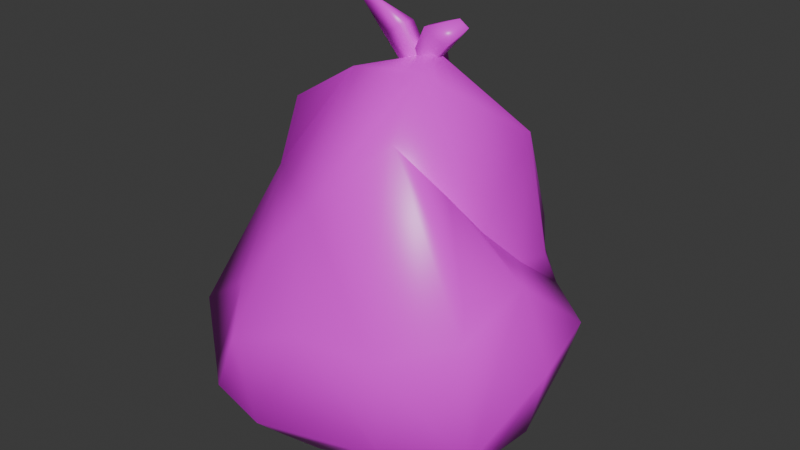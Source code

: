 # Source: trash_bag.blend  (saved by Blender 4.5.88; exported with 4.5.12 LTS)
import bpy
from mathutils import Matrix  # noqa: F401  (used for matrix-valued properties, if any)

bpy.ops.wm.read_factory_settings(use_empty=True)
scene = bpy.context.scene
scene.name = 'Scene'

# ---- collections
col_collection = bpy.data.collections.new('Collection'); scene.collection.children.link(col_collection)

# ---- images (referenced by path relative to the original .blend; pixels are not part of the script)
import os
ASSET_DIR = os.environ.get("B2B_ASSET_DIR", "")  # directory of the original .blend (textures are referenced by path, not embedded)
HERE = os.path.dirname(os.path.abspath(__file__))  # packed textures are extracted next to this script under _unpacked/

def load_image(name, relpath, width, height, colorspace="sRGB"):
    """Load a texture the original file referenced (path relative to the .blend, or extracted next to this script)."""
    p = next((c for c in (os.path.join(HERE, relpath), os.path.join(ASSET_DIR, relpath)) if relpath and os.path.exists(c)), "")
    if p:
        img = bpy.data.images.load(p, check_existing=True)
        img.name = name
    else:  # same state as the original file: an image datablock whose file is absent (Cycles renders it pink)
        img = bpy.data.images.new(name, width, height)
        img.source = "FILE"
        img.filepath = "//" + (relpath or name)
    img.colorspace_settings.name = colorspace
    return img
img_trash_bag_color = load_image('trash_bag_color', '', 1024, 1024, 'sRGB')

# ---- materials (node trees are filled in below, after node groups)
mat_trashbag = bpy.data.materials.new('TrashBag')

# ---- material node trees
mat_trashbag.use_nodes = True; mat_trashbag.node_tree.nodes.clear()
_N = mat_trashbag.node_tree.nodes; _L = mat_trashbag.node_tree.links
n0 = _N.new('ShaderNodeBsdfPrincipled'); n0.name = 'Principled BSDF'; n0.location = (-200, 100)
n0.inputs[2].default_value = 0.3582
n1 = _N.new('ShaderNodeOutputMaterial'); n1.name = 'Material Output'; n1.location = (200, 100)
n2 = _N.new('ShaderNodeTexImage'); n2.name = 'Image Texture'; n2.location = (-531, 78)
n2.image = img_trash_bag_color
_L.new(n0.outputs[0], n1.inputs[0])
_L.new(n2.outputs[0], n0.inputs[0])
n1.is_active_output = True

# ---- world
world_world = bpy.data.worlds.new('World'); scene.world = world_world
world_world.use_nodes = True; world_world.node_tree.nodes.clear()
_N = world_world.node_tree.nodes; _L = world_world.node_tree.links
n0 = _N.new('ShaderNodeOutputWorld'); n0.name = 'World Output'; n0.location = (200, 100)
n1 = _N.new('ShaderNodeBackground'); n1.name = 'Background'; n1.location = (-200, 100)
n1.inputs[0].default_value = (0.05088, 0.05088, 0.05088, 1.0)
_L.new(n1.outputs[0], n0.inputs[0])
n0.is_active_output = True
world_world.color = (0.05088, 0.05088, 0.05088)
world_world.sun_shadow_jitter_overblur = 0.0

# ---- meshes
me_cube_042 = bpy.data.meshes.new('Cube.042')
me_cube_042.from_pydata([(0.6615, -0.4065, -0.59), (0.2199, 0.523, 0.1725), (-0.5968, 0.4299, -0.5992), (-0.5176, -0.001551, -0.8172), (-0.6211, -0.4599, -0.6165), (-0.7439, -0.385, -0.4397), (-0.4879, -0.1658, 0.1835), (-0.4053, 0.5845, -0.3761), (0.3397, 0.6195, -0.6098), (0.07879, 0.5762, -0.7049), (-0.1383, 0.507, -0.5803), (-0.3213, 0.4637, -0.05026), (0.04048, 0.5494, 0.3177), (0.2784, 0.625, -0.1109), (0.3087, 0.5961, -0.239), (0.6824, -0.2959, -0.6188), (0.4806, 0.01667, -0.7098), (0.4405, 0.4058, -0.6597), (0.1528, -0.06904, 0.6773), (0.5409, -0.302, -0.1964), (-0.07419, -0.6227, -0.696), (0.04797, -0.5395, -0.7575), (0.3624, -0.5433, -0.6363), (0.1168, 0.07914, 0.7175), (0.04972, 0.4367, 0.4658), (-0.1799, 0.248, 0.5212), (-0.2546, 0.02456, 0.5979), (-0.3806, 0.1624, 0.4846), (-0.4789, 0.116, 0.462), (-0.4973, -0.04496, 0.4387), (-0.4374, 0.3608, -0.6951), (-0.3673, 0.008077, -0.8685), (-0.5235, -0.1674, -0.7765), (-0.141, 0.4649, -0.752), (-0.1695, 0.2246, -0.8617), (-0.2032, 0.02451, -0.9076), (-0.07155, -0.241, -0.8512), (0.1041, 0.4839, -0.7813), (0.05669, 0.3515, -0.7974), (0.1048, 0.09957, -0.814), (0.1019, -0.2948, -0.8629), (0.2292, 0.4892, -0.7007), (0.3076, 0.3189, -0.708), (0.3145, 0.1465, -0.7433), (0.3011, -0.0651, -0.7642), (-0.1605, -0.6782, -0.6514), (-0.4083, -0.6491, -0.5993), (-0.5185, -0.56, -0.6061), (0.2893, -0.5169, -0.2644), (-0.06189, -0.5489, -0.2778), (-0.3795, -0.5822, -0.4024), (0.2026, -0.2828, 0.49), (-0.1168, -0.3893, 0.182), (-0.2822, -0.4372, -0.02619), (-0.4622, -0.4382, -0.2351), (0.4983, 0.5069, -0.52), (0.5931, 0.3373, -0.5614), (0.6856, -0.0685, -0.6363), (0.3877, 0.5767, -0.3718), (0.6504, 0.3477, -0.3597), (0.7439, -0.03452, -0.3575), (0.4068, 0.447, -0.1804), (0.4203, 0.2334, -0.1155), (0.6063, -0.02426, -0.04468), (0.5144, -0.2544, -0.07249), (0.3526, 0.3607, 0.3766), (0.3645, 0.05291, 0.06447), (0.3484, -0.1548, 0.288), (0.1497, 0.6782, -0.4425), (0.2341, 0.6545, -0.2089), (-0.05337, 0.6569, 0.004238), (0.06672, 0.6105, 0.171), (-0.6434, 0.3085, -0.5773), (-0.6578, -0.2051, -0.7039), (-0.6815, 0.1963, -0.5554), (-0.6207, -0.03275, -0.2579), (-0.6443, 0.05608, -0.3733), (-0.5482, 0.4179, -0.48), (-0.01692, 0.07088, 0.6064), (-0.1817, 0.002495, 0.8819), (-0.01692, 0.1303, 0.6063), (0.2082, 0.08297, 0.8601), (0.04921, 0.07092, 0.6471), (-0.1399, 0.002518, 0.9076), (0.04921, 0.1303, 0.647), (-0.01401, 0.07093, 0.656), (-0.1231, 0.05351, 0.7456), (-0.1231, 0.1122, 0.7456), (-0.02729, 0.1123, 0.8045), (-0.02729, 0.05356, 0.8046), (-0.01401, 0.09466, 0.6559), (0.0503, 0.07089, 0.6124), (0.2489, 0.08295, 0.8326), (0.0503, 0.09462, 0.6124), (0.06925, 0.05357, 0.81), (0.06925, 0.1123, 0.8099), (0.1624, 0.1122, 0.7469), (0.1624, 0.05351, 0.7469), (0.01269, 0.04399, 0.6186), (0.1024, 0.05036, 0.6782), (-0.04464, 0.08459, 0.7005), (0.04506, 0.09096, 0.7601), (0.0303, 0.1438, 0.5815), (0.12, 0.1501, 0.6411), (-0.02703, 0.1844, 0.6634), (0.06267, 0.1907, 0.723)], [], [(11, 7, 28), (71, 24, 1, 13), (54, 6, 5), (44, 15, 0, 22), (1, 24, 65), (65, 24, 23), (65, 23, 18), (24, 25, 23), (23, 25, 26, 18), (18, 26, 52, 51), (26, 25, 27), (24, 27, 25), (26, 29, 6), (28, 6, 29), (73, 32, 46, 4), (32, 36, 20, 46), (36, 40, 21, 20), (40, 44, 22, 21), (2, 30, 31, 3), (3, 32, 73), (2, 10, 33, 30), (30, 33, 34, 31), (31, 34, 35), (10, 9, 37, 33), (33, 37, 38, 34), (34, 38, 39, 35), (35, 39, 40, 36), (9, 8, 41), (37, 41, 42, 38), (38, 42, 43, 39), (39, 43, 44, 40), (8, 17, 41), (41, 17, 42), (42, 17, 16, 43), (43, 16, 15, 44), (46, 47, 4), (47, 54, 5, 4), (22, 20, 21), (20, 45, 46), (22, 45, 20), (0, 19, 48, 22), (22, 48, 49, 45), (45, 49, 50, 46), (46, 50, 47), (19, 51, 48), (48, 51, 52, 49), (49, 52, 53, 50), (50, 53, 54, 47), (53, 52, 6, 54), (64, 67, 51, 19), (8, 55, 17), (17, 55, 56), (17, 56, 57, 16), (15, 57, 60), (8, 58, 55), (55, 58, 59, 56), (56, 59, 60, 57), (0, 15, 60), (58, 14, 61), (58, 61, 62), (59, 62, 63), (14, 13, 65, 61), (61, 65, 62), (62, 65, 66), (63, 66, 67), (13, 1, 65), (65, 18, 66), (66, 18, 51), (8, 68, 58), (68, 69, 14, 58), (69, 71, 13, 14), (9, 10, 8), (2, 7, 10), (10, 7, 68), (10, 68, 8), (2, 77, 7), (7, 70, 68), (68, 70, 69), (70, 71, 69), (3, 73, 72), (3, 72, 2), (73, 74, 72), (73, 4, 74), (75, 6, 28, 76), (76, 28, 77), (86, 79, 87), (87, 79, 83, 88), (88, 83, 89), (89, 83, 79, 86), (94, 81, 95), (82, 89, 86, 78), (84, 88, 89, 82), (80, 87, 88, 84), (78, 86, 87, 80), (95, 81, 92, 96), (96, 92, 97), (97, 92, 81, 94), (91, 97, 94, 85), (93, 96, 97, 91), (90, 95, 96, 93), (85, 94, 95, 90), (98, 99, 101, 100), (100, 101, 105, 104), (104, 105, 103, 102), (100, 104, 102, 98), (105, 101, 99, 103), (4, 5, 74), (6, 75, 5), (75, 76, 5), (74, 5, 76), (60, 63, 64, 19, 0), (35, 36, 32, 3, 31), (67, 66, 51), (64, 63, 67), (63, 62, 66), (24, 12, 27), (27, 12, 28), (11, 28, 12), (7, 11, 70), (77, 28, 7), (37, 9, 41), (60, 59, 63), (59, 58, 62), (52, 26, 6), (74, 76, 77, 2, 72), (12, 24, 71), (12, 70, 11), (70, 12, 71), (29, 26, 28), (16, 57, 15), (26, 27, 28)])
me_cube_042.polygons.foreach_set('use_smooth', [True] * 131)
_k = set([(51, 66), (58, 62), (62, 66)])
me_cube_042.attributes.new('sharp_edge', 'BOOLEAN', 'EDGE').data.foreach_set('value', [ (min(e.vertices), max(e.vertices)) in _k for e in me_cube_042.edges])
_uv = me_cube_042.uv_layers.new(name='UVMap')
_uv.uv.foreach_set('vector', [0.3486, 0.5949, 0.3106, 0.667, 0.3106, 0.4666, 0.01623, 0.6049, 0.08122, 0.5223, 0.04464, 0.6215, 0.002586, 0.707, 0.3104, 0.2637, 0.2718, 0.1167, 0.4072, 0.2903, 0.6202, 0.1385, 0.7228, 0.03491, 0.7552, 0.04692, 0.7721, 0.1473, 0.3538, 0.5522, 0.4015, 0.4666, 0.4015, 0.5633, 0.1038, 0.5791, 0.08122, 0.5223, 0.2019, 0.4666, 0.1038, 0.5791, 0.2019, 0.4666, 0.2464, 0.487, 0.5809, 0.4665, 0.517, 0.4852, 0.4518, 0.4215, 0.4518, 0.4215, 0.517, 0.4852, 0.4426, 0.4891, 0.4124, 0.4438, 0.03827, 0.02644, 0.1607, 0.002586, 0.173, 0.1729, 0.04884, 0.1048, 0.4426, 0.4891, 0.517, 0.4852, 0.4928, 0.5188, 0.5809, 0.4665, 0.4928, 0.5188, 0.517, 0.4852, 0.1607, 0.002586, 0.2486, 0.03227, 0.2718, 0.1167, 0.48, 0.537, 0.4236, 0.6434, 0.4345, 0.5597, 0.5905, 0.4148, 0.5874, 0.3811, 0.7458, 0.37, 0.6723, 0.4163, 0.5874, 0.3811, 0.642, 0.267, 0.7608, 0.2832, 0.7458, 0.37, 0.642, 0.267, 0.6711, 0.2236, 0.7434, 0.2481, 0.7608, 0.2832, 0.6711, 0.2236, 0.6202, 0.1385, 0.7721, 0.1473, 0.7434, 0.2481, 0.833, 0.7348, 0.889, 0.7161, 0.967, 0.7622, 0.9288, 0.7936, 0.5369, 0.37, 0.5874, 0.3811, 0.5905, 0.4148, 0.833, 0.7348, 0.9026, 0.608, 0.9479, 0.6383, 0.889, 0.7161, 0.889, 0.7161, 0.9479, 0.6383, 0.9857, 0.6877, 0.967, 0.7622, 0.5441, 0.332, 0.4944, 0.2577, 0.5506, 0.2882, 0.9026, 0.608, 0.967, 0.5639, 0.9964, 0.5788, 0.9479, 0.6383, 0.4276, 0.2189, 0.4398, 0.1511, 0.4755, 0.1769, 0.4944, 0.2577, 0.4944, 0.2577, 0.4755, 0.1769, 0.5543, 0.1856, 0.5506, 0.2882, 0.5506, 0.2882, 0.5543, 0.1856, 0.6711, 0.2236, 0.642, 0.267, 0.4124, 0.1429, 0.422, 0.05605, 0.4501, 0.1071, 0.4398, 0.1511, 0.4501, 0.1071, 0.507, 0.09961, 0.4755, 0.1769, 0.4755, 0.1769, 0.507, 0.09961, 0.5583, 0.1153, 0.5543, 0.1856, 0.5543, 0.1856, 0.5583, 0.1153, 0.6202, 0.1385, 0.6711, 0.2236, 0.422, 0.05605, 0.4925, 0.05009, 0.4501, 0.1071, 0.4501, 0.1071, 0.4925, 0.05009, 0.507, 0.09961, 0.507, 0.09961, 0.4925, 0.05009, 0.6109, 0.07561, 0.5583, 0.1153, 0.5583, 0.1153, 0.6109, 0.07561, 0.7228, 0.03491, 0.6202, 0.1385, 0.7458, 0.37, 0.7105, 0.3945, 0.6723, 0.4163, 0.362, 0.3748, 0.3104, 0.2637, 0.4072, 0.2903, 0.3882, 0.3584, 0.7721, 0.1473, 0.7608, 0.2832, 0.7434, 0.2481, 0.7608, 0.2832, 0.7721, 0.3076, 0.7458, 0.37, 0.7721, 0.1473, 0.7721, 0.3076, 0.7608, 0.2832, 0.002586, 0.4615, 0.002586, 0.3298, 0.09347, 0.3475, 0.1019, 0.4611, 0.1019, 0.4611, 0.09347, 0.3475, 0.2004, 0.3228, 0.2652, 0.4316, 0.2652, 0.4316, 0.2004, 0.3228, 0.3061, 0.3324, 0.3333, 0.3917, 0.3333, 0.3917, 0.3061, 0.3324, 0.362, 0.3748, 0.002586, 0.3298, 0.04884, 0.1048, 0.09347, 0.3475, 0.09347, 0.3475, 0.04884, 0.1048, 0.173, 0.1729, 0.2004, 0.3228, 0.2004, 0.3228, 0.173, 0.1729, 0.2407, 0.2212, 0.3061, 0.3324, 0.3061, 0.3324, 0.2407, 0.2212, 0.3104, 0.2637, 0.362, 0.3748, 0.2407, 0.2212, 0.173, 0.1729, 0.2718, 0.1167, 0.3104, 0.2637, 0.2775, 0.7479, 0.2593, 0.6228, 0.3055, 0.5543, 0.2875, 0.7886, 0.422, 0.05605, 0.4705, 0.01133, 0.4925, 0.05009, 0.4925, 0.05009, 0.4705, 0.01133, 0.5275, 0.002586, 0.4925, 0.05009, 0.5275, 0.002586, 0.6543, 0.01719, 0.6109, 0.07561, 0.2704, 0.9261, 0.1996, 0.9236, 0.2005, 0.8455, 0.9854, 0.4795, 0.9367, 0.4373, 0.9974, 0.4387, 0.02498, 0.8521, 0.008263, 0.7958, 0.08167, 0.8243, 0.07652, 0.8789, 0.07652, 0.8789, 0.08167, 0.8243, 0.2005, 0.8455, 0.1996, 0.9236, 0.3055, 0.9195, 0.2704, 0.9261, 0.2005, 0.8455, 0.008263, 0.7958, 0.006786, 0.7486, 0.05592, 0.7455, 0.008263, 0.7958, 0.05592, 0.7455, 0.1245, 0.735, 0.08167, 0.8243, 0.1245, 0.735, 0.2083, 0.7402, 0.006786, 0.7486, 0.002586, 0.707, 0.1038, 0.5791, 0.05592, 0.7455, 0.05592, 0.7455, 0.1038, 0.5791, 0.1245, 0.735, 0.1245, 0.735, 0.1038, 0.5791, 0.1867, 0.6831, 0.2083, 0.7402, 0.1867, 0.6831, 0.2593, 0.6228, 0.002586, 0.707, 0.04464, 0.6215, 0.1038, 0.5791, 0.1038, 0.5791, 0.2464, 0.487, 0.1867, 0.6831, 0.1867, 0.6831, 0.2464, 0.487, 0.3055, 0.5543, 0.9854, 0.4795, 0.9069, 0.4966, 0.9367, 0.4373, 0.9069, 0.4966, 0.8644, 0.4438, 0.8885, 0.4357, 0.9367, 0.4373, 0.8644, 0.4438, 0.743, 0.4353, 0.8494, 0.4215, 0.8885, 0.4357, 0.967, 0.5639, 0.9026, 0.608, 0.9854, 0.4795, 0.833, 0.7348, 0.8004, 0.6371, 0.9026, 0.608, 0.9026, 0.608, 0.8004, 0.6371, 0.9069, 0.4966, 0.9026, 0.608, 0.9069, 0.4966, 0.9854, 0.4795, 0.6739, 0.8226, 0.6594, 0.7857, 0.7004, 0.7298, 0.8004, 0.6371, 0.7611, 0.4849, 0.9069, 0.4966, 0.9069, 0.4966, 0.7611, 0.4849, 0.8644, 0.4438, 0.7611, 0.4849, 0.743, 0.4353, 0.8644, 0.4438, 0.5685, 0.9185, 0.4956, 0.9151, 0.6353, 0.8309, 0.5685, 0.9185, 0.6353, 0.8309, 0.6739, 0.8226, 0.4956, 0.9151, 0.5996, 0.8377, 0.6353, 0.8309, 0.4956, 0.9151, 0.4124, 0.9103, 0.5996, 0.8377, 0.5039, 0.7684, 0.4236, 0.6434, 0.48, 0.537, 0.541, 0.7953, 0.541, 0.7953, 0.48, 0.537, 0.6594, 0.7857, 0.7809, 0.2452, 0.7772, 0.2036, 0.7977, 0.252, 0.3111, 0.7101, 0.3106, 0.6721, 0.3246, 0.6753, 0.3431, 0.7174, 0.7772, 0.1447, 0.801, 0.09818, 0.7951, 0.1411, 0.7772, 0.04237, 0.7964, 0.002675, 0.8112, 0.002586, 0.8112, 0.04216, 0.8006, 0.3172, 0.8157, 0.2934, 0.8187, 0.3184, 0.778, 0.09301, 0.7772, 0.04237, 0.8112, 0.04216, 0.8014, 0.09287, 0.7829, 0.1984, 0.7772, 0.1447, 0.7951, 0.1411, 0.801, 0.1947, 0.3106, 0.7629, 0.3111, 0.7101, 0.3431, 0.7174, 0.3327, 0.7679, 0.7772, 0.2813, 0.7809, 0.2452, 0.7977, 0.252, 0.7943, 0.2882, 0.3538, 0.606, 0.3761, 0.5712, 0.3911, 0.5685, 0.3882, 0.5999, 0.7772, 0.3285, 0.7823, 0.2934, 0.7954, 0.3264, 0.3544, 0.7002, 0.3538, 0.6614, 0.3686, 0.6642, 0.3884, 0.7066, 0.3538, 0.7503, 0.3544, 0.7002, 0.3884, 0.7066, 0.3773, 0.7547, 0.788, 0.3746, 0.7772, 0.3285, 0.7954, 0.3264, 0.7954, 0.3737, 0.3674, 0.6562, 0.3538, 0.606, 0.3882, 0.5999, 0.3911, 0.652, 0.8006, 0.3698, 0.8006, 0.3172, 0.8187, 0.3184, 0.8079, 0.3703, 0.3435, 0.8072, 0.3106, 0.8064, 0.3106, 0.7731, 0.3435, 0.7739, 0.3569, 0.7844, 0.354, 0.7599, 0.3873, 0.7599, 0.3902, 0.7844, 0.7772, 0.3815, 0.8092, 0.3797, 0.8092, 0.4128, 0.7772, 0.4145, 0.3569, 0.7844, 0.3902, 0.7844, 0.387, 0.8073, 0.3538, 0.8073, 0.7055, 0.8332, 0.7055, 0.7998, 0.7379, 0.7988, 0.7379, 0.8321, 0.4124, 0.9103, 0.4159, 0.8621, 0.5996, 0.8377, 0.4236, 0.6434, 0.5039, 0.7684, 0.4159, 0.8621, 0.5039, 0.7684, 0.541, 0.7953, 0.4159, 0.8621, 0.5996, 0.8377, 0.4159, 0.8621, 0.541, 0.7953, 0.2005, 0.8455, 0.2083, 0.7402, 0.2775, 0.7479, 0.2875, 0.7886, 0.3055, 0.9195, 0.5506, 0.2882, 0.642, 0.267, 0.5874, 0.3811, 0.5369, 0.37, 0.5441, 0.332, 0.2593, 0.6228, 0.1867, 0.6831, 0.3055, 0.5543, 0.2775, 0.7479, 0.2083, 0.7402, 0.2593, 0.6228, 0.2083, 0.7402, 0.1245, 0.735, 0.1867, 0.6831, 0.5809, 0.4665, 0.6284, 0.4996, 0.4928, 0.5188, 0.4928, 0.5188, 0.6284, 0.4996, 0.48, 0.537, 0.6342, 0.6407, 0.48, 0.537, 0.6284, 0.4996, 0.7004, 0.7298, 0.6342, 0.6407, 0.6893, 0.5871, 0.6594, 0.7857, 0.48, 0.537, 0.7004, 0.7298, 0.9964, 0.5788, 0.967, 0.5639, 0.9974, 0.5349, 0.2005, 0.8455, 0.08167, 0.8243, 0.2083, 0.7402, 0.08167, 0.8243, 0.008263, 0.7958, 0.1245, 0.735, 0.173, 0.1729, 0.1607, 0.002586, 0.2718, 0.1167, 0.5996, 0.8377, 0.541, 0.7953, 0.6594, 0.7857, 0.6739, 0.8226, 0.6353, 0.8309, 0.04059, 0.5613, 0.08122, 0.5223, 0.01623, 0.6049, 0.6284, 0.4996, 0.6893, 0.5871, 0.6342, 0.6407, 0.7611, 0.4849, 0.7055, 0.4271, 0.743, 0.4353, 0.4345, 0.5597, 0.4426, 0.4891, 0.48, 0.537, 0.6109, 0.07561, 0.6543, 0.01719, 0.7228, 0.03491, 0.4426, 0.4891, 0.4928, 0.5188, 0.48, 0.537])
me_cube_042.materials.append(mat_trashbag)
me_cube_042.update()

# ---- objects
ob_trashbag = bpy.data.objects.new('TrashBag', me_cube_042)

# ---- transforms, parenting, visibility, modifiers, constraints
ob_trashbag.location = (0.0, 0.0, 0.0)

# ---- collection membership
col_collection.objects.link(ob_trashbag)

# ---- scene / render settings (as saved in the file)
scene.frame_start = 1; scene.frame_end = 250; scene.frame_set(1)
scene.render.engine = 'BLENDER_EEVEE_NEXT'
bpy.context.view_layer.update()

# ---- added for rendering (the .blend has no active camera and no usable light): camera, sun
cam_auto = bpy.data.cameras.new('AutoCamera')
cam_auto.lens = 50.0
cam_auto.sensor_width = 36.0
cam_auto.clip_end = 1000.0
ob_auto_camera = bpy.data.objects.new('AutoCamera', cam_auto)
scene.collection.objects.link(ob_auto_camera)
ob_auto_camera.location = (2.50807, -3.00969, 2.00646)
ob_auto_camera.rotation_euler = (1.09748, -7.21219e-08, 0.694738)
scene.camera = ob_auto_camera
light_auto_sun = bpy.data.lights.new('AutoSun', 'SUN')
light_auto_sun.energy = 3.0
light_auto_sun.angle = 0.0523599
ob_auto_sun = bpy.data.objects.new('AutoSun', light_auto_sun)
scene.collection.objects.link(ob_auto_sun)
ob_auto_sun.rotation_euler = (0.872665, 0.174533, 0.523599)
bpy.context.view_layer.update()
